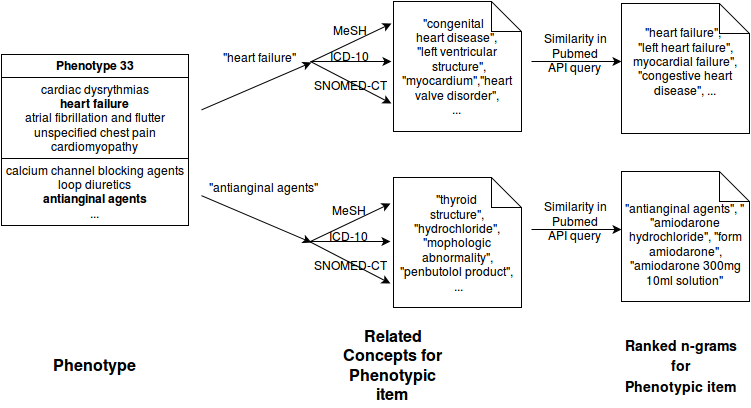

The diagram above was exported from draw.io. Its source (the exported page's mxGraphModel, read from the mxfile embedded in the PNG):
<mxGraphModel dx="880" dy="440" grid="1" gridSize="10" guides="1" tooltips="1" connect="1" arrows="1" fold="1" page="1" pageScale="1" pageWidth="826" pageHeight="1169" background="#ffffff" math="0" shadow="0">
  <root>
    <mxCell id="0" />
    <mxCell id="1" parent="0" />
    <mxCell id="3" value="&lt;font style=&quot;font-size: 16px&quot;&gt;&lt;b&gt;Phenotype&lt;br&gt;&lt;/b&gt;&lt;/font&gt;" style="text;html=1;strokeColor=none;fillColor=none;align=center;verticalAlign=middle;whiteSpace=wrap;overflow=hidden;" parent="1" vertex="1">
      <mxGeometry x="50" y="372" width="104" height="40" as="geometry" />
    </mxCell>
    <mxCell id="5" value="" style="endArrow=classic;html=1;" parent="1" edge="1">
      <mxGeometry width="50" height="50" relative="1" as="geometry">
        <mxPoint x="320" y="89" as="sourcePoint" />
        <mxPoint x="400" y="51" as="targetPoint" />
      </mxGeometry>
    </mxCell>
    <mxCell id="6" value="" style="endArrow=classic;html=1;" parent="1" edge="1" source="33">
      <mxGeometry width="50" height="50" relative="1" as="geometry">
        <mxPoint x="170" y="130" as="sourcePoint" />
        <mxPoint x="320" y="270" as="targetPoint" />
      </mxGeometry>
    </mxCell>
    <mxCell id="8" value="&quot;heart failure&quot;&lt;br&gt;" style="text;html=1;strokeColor=none;fillColor=none;align=center;verticalAlign=middle;whiteSpace=wrap;overflow=hidden;rotation=0;" parent="1" vertex="1">
      <mxGeometry x="222" y="73" width="90" height="23" as="geometry" />
    </mxCell>
    <mxCell id="13" value="" style="endArrow=classic;html=1;" parent="1" edge="1">
      <mxGeometry x="330" y="69" width="50" height="50" as="geometry">
        <mxPoint x="319" y="89" as="sourcePoint" />
        <mxPoint x="400" y="89" as="targetPoint" />
      </mxGeometry>
    </mxCell>
    <mxCell id="14" value="" style="endArrow=classic;html=1;" parent="1" edge="1">
      <mxGeometry x="340" y="79" width="50" height="50" as="geometry">
        <mxPoint x="319" y="89" as="sourcePoint" />
        <mxPoint x="400" y="131" as="targetPoint" />
      </mxGeometry>
    </mxCell>
    <mxCell id="15" value="MeSH" style="text;html=1;strokeColor=none;fillColor=none;align=center;verticalAlign=middle;whiteSpace=wrap;overflow=hidden;" parent="1" vertex="1">
      <mxGeometry x="338" y="48" width="40" height="20" as="geometry" />
    </mxCell>
    <mxCell id="16" value="ICD-10" style="text;html=1;strokeColor=none;fillColor=none;align=center;verticalAlign=middle;whiteSpace=wrap;overflow=hidden;" parent="1" vertex="1">
      <mxGeometry x="332" y="74" width="50" height="20" as="geometry" />
    </mxCell>
    <mxCell id="18" value="SNOMED-CT" style="text;html=1;strokeColor=none;fillColor=none;align=center;verticalAlign=middle;whiteSpace=wrap;overflow=hidden;" parent="1" vertex="1">
      <mxGeometry x="316" y="103" width="85" height="20" as="geometry" />
    </mxCell>
    <mxCell id="19" value="&lt;br&gt;&quot;congenital &amp;nbsp; &lt;br&gt;&amp;nbsp;heart disease&quot;,&amp;nbsp; &lt;br&gt;&quot;left ventricular&lt;br&gt;&amp;nbsp;structure&quot;, &quot;myocardium&quot;,&quot;heart valve disorder&quot;, &lt;br&gt;...&lt;br&gt;&lt;br&gt;" style="shape=note;whiteSpace=wrap;html=1;" parent="1" vertex="1">
      <mxGeometry x="402" y="29" width="128" height="130" as="geometry" />
    </mxCell>
    <mxCell id="25" value="&lt;font style=&quot;font-size: 16px&quot;&gt;&lt;b&gt;Related Concepts for Phenotypic item&lt;br&gt;&lt;/b&gt;&lt;/font&gt;" style="text;html=1;strokeColor=none;fillColor=none;align=center;verticalAlign=middle;whiteSpace=wrap;overflow=hidden;" parent="1" vertex="1">
      <mxGeometry x="343" y="350" width="117" height="84" as="geometry" />
    </mxCell>
    <mxCell id="28" value="" style="endArrow=classic;html=1;" parent="1" edge="1">
      <mxGeometry width="50" height="50" relative="1" as="geometry">
        <mxPoint x="540" y="89" as="sourcePoint" />
        <mxPoint x="630" y="89" as="targetPoint" />
      </mxGeometry>
    </mxCell>
    <mxCell id="29" value="Similarity in Pubmed API query&lt;br&gt;" style="text;html=1;strokeColor=none;fillColor=none;align=center;verticalAlign=middle;whiteSpace=wrap;overflow=hidden;" parent="1" vertex="1">
      <mxGeometry x="549" y="42" width="70" height="77" as="geometry" />
    </mxCell>
    <mxCell id="30" value="&quot;heart failure&quot;,&amp;nbsp; &lt;br&gt;&quot;left heart failure&quot;, myocardial failure&quot;, &quot;congestive heart disease&quot;, ...&lt;br&gt;&lt;br&gt;" style="shape=note;whiteSpace=wrap;html=1;" parent="1" vertex="1">
      <mxGeometry x="630" y="31" width="128" height="130" as="geometry" />
    </mxCell>
    <mxCell id="31" value="&lt;b&gt;&lt;font style=&quot;font-size: 17px&quot;&gt;&lt;font style=&quot;font-size: 16px&quot;&gt;&lt;font style=&quot;font-size: 14px&quot;&gt;Ranked n-grams for &lt;br&gt;Phenotypic item&lt;br&gt;&lt;/font&gt;&lt;/font&gt;&lt;/font&gt;&lt;/b&gt;" style="text;html=1;strokeColor=none;fillColor=none;align=center;verticalAlign=middle;whiteSpace=wrap;overflow=hidden;" parent="1" vertex="1">
      <mxGeometry x="630" y="360" width="120" height="64" as="geometry" />
    </mxCell>
    <mxCell id="33" value="&lt;table style=&quot;border-collapse: collapse&quot; width=&quot;160&quot; border=&quot;1&quot; cellpadding=&quot;4&quot;&gt;&lt;tbody&gt;&lt;tr&gt;&lt;th align=&quot;center&quot;&gt;Phenotype 33&lt;br&gt;&lt;/th&gt;&lt;/tr&gt;&lt;tr&gt;&lt;td align=&quot;center&quot;&gt;cardiac dysrythmias&lt;br&gt;&lt;b&gt;heart failure&lt;/b&gt;&lt;br&gt;atrial fibrillation and flutter&lt;br&gt;unspecified chest pain&lt;br&gt;cardiomyopathy&lt;br&gt;&lt;/td&gt;&lt;/tr&gt;&lt;tr&gt;&lt;td align=&quot;center&quot;&gt;calcium channel blocking agents&lt;br&gt;loop diuretics&lt;br&gt;&lt;b&gt;antianginal agents&lt;/b&gt;&lt;br&gt;...&lt;br&gt;&lt;/td&gt;&lt;/tr&gt;&lt;/tbody&gt;&lt;/table&gt;" style="text;html=1;overflow=fill;" parent="1" vertex="1">
      <mxGeometry x="10" y="82" width="200" height="197" as="geometry" />
    </mxCell>
    <mxCell id="34" value="" style="endArrow=classic;html=1;" edge="1" parent="1" source="33">
      <mxGeometry x="190" y="-1" width="50" height="50" as="geometry">
        <mxPoint x="170" y="120" as="sourcePoint" />
        <mxPoint x="320" y="90" as="targetPoint" />
      </mxGeometry>
    </mxCell>
    <mxCell id="41" value="" style="endArrow=classic;html=1;" edge="1" parent="1">
      <mxGeometry x="319" y="231" width="50" height="50" as="geometry">
        <mxPoint x="319" y="269" as="sourcePoint" />
        <mxPoint x="399" y="231" as="targetPoint" />
      </mxGeometry>
    </mxCell>
    <mxCell id="42" value="" style="endArrow=classic;html=1;" edge="1" parent="1">
      <mxGeometry x="329" y="249" width="50" height="50" as="geometry">
        <mxPoint x="318" y="269" as="sourcePoint" />
        <mxPoint x="399" y="269" as="targetPoint" />
      </mxGeometry>
    </mxCell>
    <mxCell id="43" value="" style="endArrow=classic;html=1;" edge="1" parent="1">
      <mxGeometry x="339" y="259" width="50" height="50" as="geometry">
        <mxPoint x="318" y="269" as="sourcePoint" />
        <mxPoint x="399" y="311" as="targetPoint" />
      </mxGeometry>
    </mxCell>
    <mxCell id="44" value="MeSH" style="text;html=1;strokeColor=none;fillColor=none;align=center;verticalAlign=middle;whiteSpace=wrap;overflow=hidden;" vertex="1" parent="1">
      <mxGeometry x="337" y="228" width="40" height="20" as="geometry" />
    </mxCell>
    <mxCell id="45" value="ICD-10" style="text;html=1;strokeColor=none;fillColor=none;align=center;verticalAlign=middle;whiteSpace=wrap;overflow=hidden;" vertex="1" parent="1">
      <mxGeometry x="331" y="254" width="50" height="20" as="geometry" />
    </mxCell>
    <mxCell id="46" value="SNOMED-CT" style="text;html=1;strokeColor=none;fillColor=none;align=center;verticalAlign=middle;whiteSpace=wrap;overflow=hidden;" vertex="1" parent="1">
      <mxGeometry x="316" y="283" width="85" height="20" as="geometry" />
    </mxCell>
    <mxCell id="47" value="&quot;antianginal agents&quot;&lt;br&gt;" style="text;html=1;strokeColor=none;fillColor=none;align=center;verticalAlign=middle;whiteSpace=wrap;overflow=hidden;" vertex="1" parent="1">
      <mxGeometry x="206" y="205" width="130" height="20" as="geometry" />
    </mxCell>
    <mxCell id="48" value="&quot;thyroid &lt;br&gt;structure&quot;,&lt;br&gt;&quot;hydrochloride&quot;,&lt;br&gt;&quot;mophologic abnormality&quot;, &quot;penbutolol product&quot;,&lt;br&gt;&amp;nbsp;...&lt;br&gt;" style="shape=note;whiteSpace=wrap;html=1;" vertex="1" parent="1">
      <mxGeometry x="402" y="205" width="128" height="130" as="geometry" />
    </mxCell>
    <mxCell id="52" value="" style="endArrow=classic;html=1;" edge="1" parent="1">
      <mxGeometry x="540" y="257" width="50" height="50" as="geometry">
        <mxPoint x="540" y="257" as="sourcePoint" />
        <mxPoint x="630" y="257" as="targetPoint" />
      </mxGeometry>
    </mxCell>
    <mxCell id="53" value="Similarity in Pubmed API query&lt;br&gt;" style="text;html=1;strokeColor=none;fillColor=none;align=center;verticalAlign=middle;whiteSpace=wrap;overflow=hidden;" vertex="1" parent="1">
      <mxGeometry x="549" y="210" width="70" height="77" as="geometry" />
    </mxCell>
    <mxCell id="54" value="&lt;br&gt;&quot;antianginal agents&quot;, &quot;&lt;br&gt;&quot;amiodarone hydrochloride&quot;, &quot;form amiodarone&quot;, &quot;amiodarone 300mg 10ml solution&quot;&lt;br&gt;" style="shape=note;whiteSpace=wrap;html=1;" vertex="1" parent="1">
      <mxGeometry x="630" y="199" width="128" height="130" as="geometry" />
    </mxCell>
  </root>
</mxGraphModel>